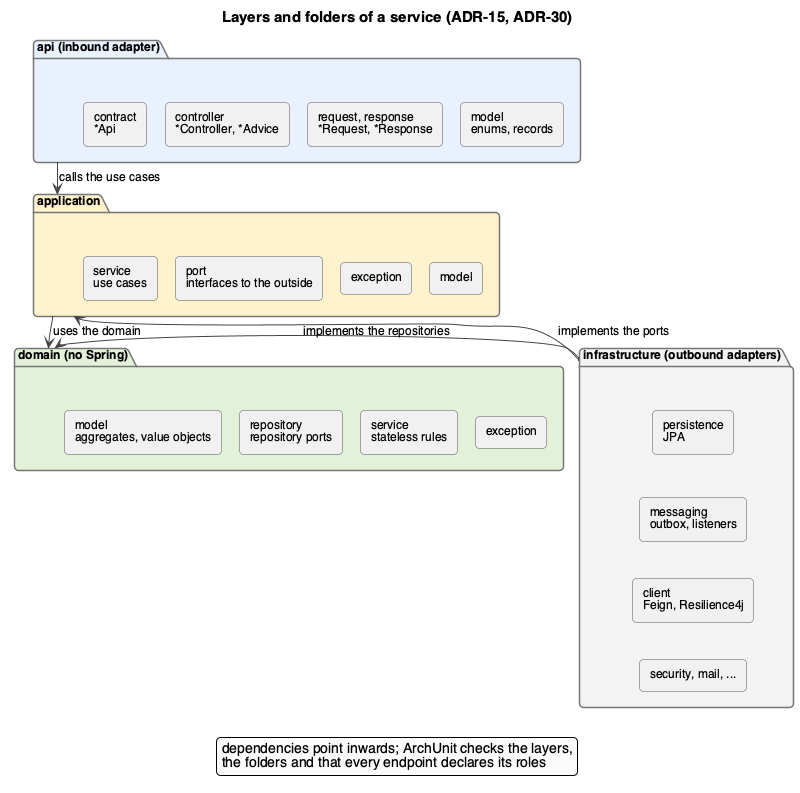

The diagram above was rendered by PlantUML. Its source (embedded in the PNG):
@startuml
!include style.iuml
!pragma layout smetana
title Layers and folders of a service (ADR-15, ADR-30)

package "api (inbound adapter)" as api #E8F0FE {
  rectangle "contract\n~*Api" as a1
  rectangle "controller\n~*Controller, ~*Advice" as a2
  rectangle "request, response\n~*Request, ~*Response" as a3
  rectangle "model\nenums, records" as a4
}
package "application" as app #FFF2CC {
  rectangle "service\nuse cases" as p1
  rectangle "port\ninterfaces to the outside" as p2
  rectangle "exception" as p3
  rectangle "model" as p4
}
package "domain (no Spring)" as dom #E2F0D9 {
  rectangle "model\naggregates, value objects" as d1
  rectangle "repository\nrepository ports" as d2
  rectangle "service\nstateless rules" as d3
  rectangle "exception" as d4
}
package "infrastructure (outbound adapters)" as inf #F2F2F2 {
  rectangle "persistence\nJPA" as i1
  rectangle "messaging\noutbox, listeners" as i2
  rectangle "client\nFeign, Resilience4j" as i3
  rectangle "security, mail, ..." as i4
}

a1 -[hidden]right- a2
a2 -[hidden]right- a3
a3 -[hidden]right- a4
p1 -[hidden]right- p2
p2 -[hidden]right- p3
p3 -[hidden]right- p4
d1 -[hidden]right- d2
d2 -[hidden]right- d3
d3 -[hidden]right- d4
i1 -[hidden]down- i2
i2 -[hidden]down- i3
i3 -[hidden]down- i4

api -down-> app : calls the use cases
app -down-> dom : uses the domain
inf -left-> app : implements the ports
inf -left-> dom : implements the repositories

legend bottom
  dependencies point inwards; ArchUnit checks the layers,
  the folders and that every endpoint declares its roles
endlegend
@enduml